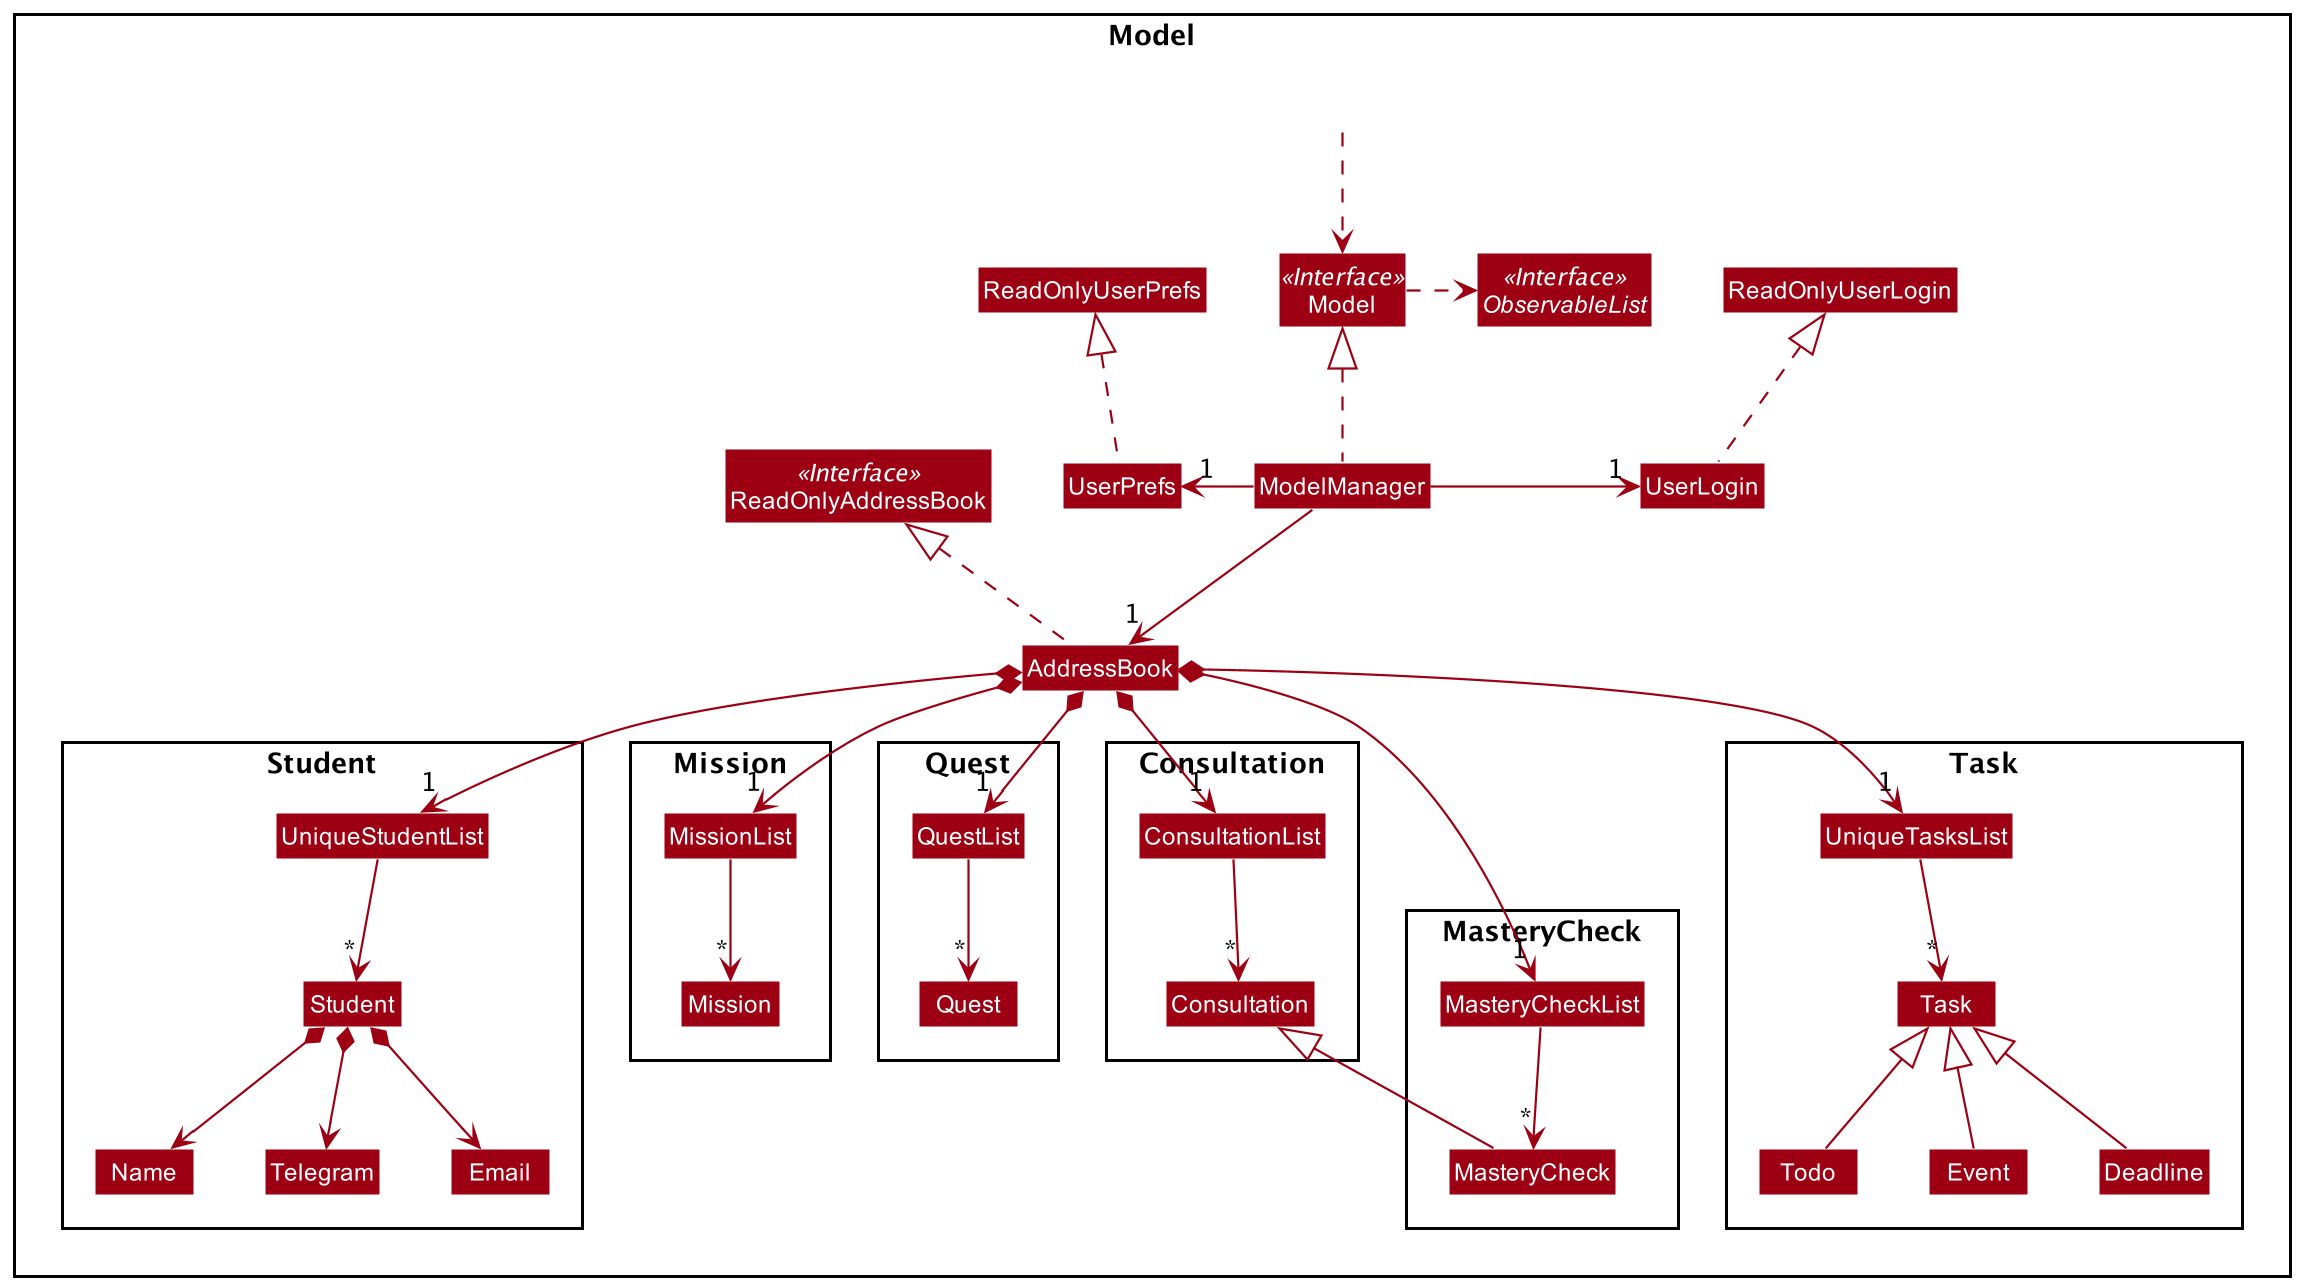

The diagram above was rendered by PlantUML. Its source (embedded in the PNG):
@startuml
!include style.puml
skinparam arrowThickness 1.1
skinparam arrowColor MODEL_COLOR
skinparam classBackgroundColor MODEL_COLOR

Package Model <<Rectangle>>{
Interface ReadOnlyAddressBook <<Interface>>
Interface Model <<Interface>>
Interface ObservableList <<Interface>>
Class AddressBook
Class ReadOnlyAddressBook
Class Model
Class ModelManager
Class UserPrefs
Class UserLogin
Class ReadOnlyUserPrefs
Class ReadOnlyUserLogin

Package Student {
Class Student
Class Email
Class Name
Class Telegram
Class UniqueStudentList
}

Package Mission {
Class Mission
Class MissionList
}

Package Quest {
Class Quest
Class QuestList
}

Package Consultation {
Class Consultation
Class ConsultationList
}

Package MasteryCheck {
Class MasteryCheck
Class MasteryCheckList
}

Package Task {
Class Task
Class Todo
Class Event
Class Deadline
Class UniqueTasksList
}

Class HiddenOutside #FFFFFF
HiddenOutside ..> Model

AddressBook .up.|> ReadOnlyAddressBook

ModelManager .up.|> Model
Model .right.> ObservableList
ModelManager --> "1" AddressBook
ModelManager -left-> "1" UserPrefs
UserPrefs .up.|> ReadOnlyUserPrefs
ModelManager -right-> "1" UserLogin
UserLogin .up.|> ReadOnlyUserLogin

AddressBook *--> "1" UniqueStudentList
UniqueStudentList --> "*" Student
Student *--> Name
Student *--> Telegram
Student *--> Email

Name -[hidden]right-> Telegram

AddressBook *--> "1" UniqueTasksList
UniqueTasksList --> "*" Task
Todo -up-|> Task
Deadline -up-|> Task
Event -up-|> Task

AddressBook *--> "1" MasteryCheckList
MasteryCheckList --> "*" MasteryCheck
MasteryCheck -up-|> Consultation

AddressBook *--> "1" ConsultationList
ConsultationList --> "*" Consultation

AddressBook *--> "1" QuestList
QuestList --> "*" Quest

AddressBook *--> "1" MissionList
MissionList --> "*" Mission

@enduml